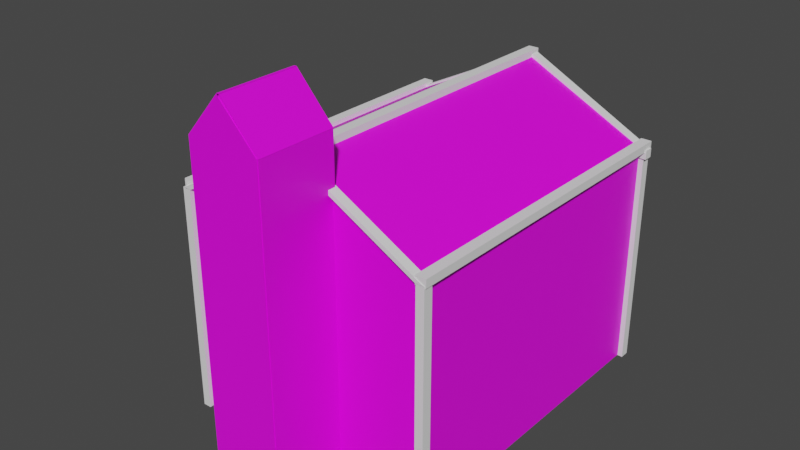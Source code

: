 # Source: FAAAARM.blend  (saved by Blender 3.6.11; exported with 4.5.12 LTS)
import bpy
from mathutils import Matrix  # noqa: F401  (used for matrix-valued properties, if any)

bpy.ops.wm.read_factory_settings(use_empty=True)
scene = bpy.context.scene
scene.name = 'Scene'

# ---- collections
col_collection = bpy.data.collections.new('Collection'); scene.collection.children.link(col_collection)

# ---- images (referenced by path relative to the original .blend; pixels are not part of the script)
import os
ASSET_DIR = os.environ.get("B2B_ASSET_DIR", "")  # directory of the original .blend (textures are referenced by path, not embedded)
HERE = os.path.dirname(os.path.abspath(__file__))  # packed textures are extracted next to this script under _unpacked/

def load_image(name, relpath, width, height, colorspace="sRGB"):
    """Load a texture the original file referenced (path relative to the .blend, or extracted next to this script)."""
    p = next((c for c in (os.path.join(HERE, relpath), os.path.join(ASSET_DIR, relpath)) if relpath and os.path.exists(c)), "")
    if p:
        img = bpy.data.images.load(p, check_existing=True)
        img.name = name
    else:  # same state as the original file: an image datablock whose file is absent (Cycles renders it pink)
        img = bpy.data.images.new(name, width, height)
        img.source = "FILE"
        img.filepath = "//" + (relpath or name)
    img.colorspace_settings.name = colorspace
    return img
img_wood_cabinet_worn_long_diff_4k_jpg = load_image('wood_cabinet_worn_long_diff_4k.jpg', 'wood_cabinet_worn_long_4k.blend/textures/wood_cabinet_worn_long_diff_4k.jpg', 1024, 1024, 'sRGB')

# ---- materials (node trees are filled in below, after node groups)
mat_material_002 = bpy.data.materials.new('Material.002')
mat_material_002.use_transparent_shadow = False

# ---- material node trees
mat_material_002.use_nodes = True; mat_material_002.node_tree.nodes.clear()
_N = mat_material_002.node_tree.nodes; _L = mat_material_002.node_tree.links
n0 = _N.new('ShaderNodeBsdfPrincipled'); n0.name = 'Principled BSDF'; n0.location = (10, 300)
n0.distribution = 'GGX'
n0.subsurface_method = 'RANDOM_WALK_SKIN'
n0.inputs[3].default_value = 1.45
n0.inputs[27].default_value = (0.0, 0.0, 0.0, 1.0)
n0.inputs[28].default_value = 1.0
n1 = _N.new('ShaderNodeOutputMaterial'); n1.name = 'Material Output'; n1.location = (300, 300)
n2 = _N.new('ShaderNodeTexImage'); n2.name = 'Image Texture'; n2.location = (-280, 271)
n2.image = img_wood_cabinet_worn_long_diff_4k_jpg
_L.new(n0.outputs[0], n1.inputs[0])
_L.new(n2.outputs[0], n0.inputs[0])
n1.is_active_output = True

# ---- world
world_world = bpy.data.worlds.new('World'); scene.world = world_world
world_world.use_nodes = True; world_world.node_tree.nodes.clear()
_N = world_world.node_tree.nodes; _L = world_world.node_tree.links
n0 = _N.new('ShaderNodeOutputWorld'); n0.name = 'World Output'; n0.location = (300, 300)
n1 = _N.new('ShaderNodeBackground'); n1.name = 'Background'; n1.location = (10, 300)
n1.inputs[0].default_value = (0.05088, 0.05088, 0.05088, 1.0)
_L.new(n1.outputs[0], n0.inputs[0])
n0.is_active_output = True
world_world.color = (0.05088, 0.05088, 0.05088)
world_world.use_sun_shadow = False
world_world.sun_shadow_jitter_overblur = 0.0

# ---- meshes
me_cube_014 = bpy.data.meshes.new('Cube.014')
me_cube_014.from_pydata([(-19.35, -0.3187, -14.68), (-19.35, -0.3187, 14.68), (-19.35, 0.3187, -14.68), (-19.35, 0.3187, 14.68), (19.35, -0.3187, -14.68), (19.35, -0.3187, 15.02), (19.35, 0.3187, -14.68), (19.35, 0.3187, 15.02), (0.0, 0.3187, -14.68), (-19.36, 0.3187, 21.8), (0.0, -0.3187, -14.68), (-19.36, -0.3187, 21.8), (-72.12, -50.06, -14.53), (19.67, -50.06, -14.53), (-72.12, -0.0595, -14.53), (19.67, -0.0595, -14.53), (-37.37, -62.16, -14.53), (-12.04, -62.16, -14.53), (-37.37, -49.7, -14.53), (-12.04, -49.7, -14.53), (-72.39, -50.4, -14.58), (-72.39, -50.4, 14.84), (-72.39, 0.04478, -14.58), (-72.39, 0.04478, 14.84), (-71.24, -50.4, -14.58), (-71.24, -50.4, 14.84), (-71.24, 0.04478, -14.58), (-71.24, 0.04478, 14.84), (18.67, -50.48, -14.59), (18.67, -50.48, 14.83), (18.67, -0.02789, -14.59), (18.67, -0.02789, 14.83), (19.81, -50.48, -14.59), (19.81, -50.48, 14.83), (19.81, -0.02789, -14.59), (19.81, -0.02789, 14.83), (-18.93, -0.3348, -4.801), (-18.93, -0.3348, 19.6), (-18.93, 0.367, -4.801), (-18.93, 0.367, 19.6), (-33.66, -0.3348, -4.801), (-33.66, -0.3348, 19.6), (-33.66, 0.367, -4.801), (-33.66, 0.367, 19.6), (-26.29, 0.367, -4.801), (-26.29, 0.367, 23.05), (-26.29, -0.3348, -4.801), (-26.29, -0.3348, 23.05), (-33.67, 0.367, 21.61), (-29.97, -0.3348, -4.801), (-29.97, 0.367, -4.801), (-33.67, -0.3348, 21.61), (-22.61, 0.367, -4.801), (-19.21, -0.3348, 21.73), (-19.21, 0.367, 21.73), (-22.61, -0.3348, -4.801), (-18.93, -0.3348, 7.399), (-18.93, 0.367, 7.399), (-33.66, 0.367, 7.399), (-33.66, -0.3348, 7.399), (-26.29, -0.3348, 10.89), (-26.29, 0.367, 10.89), (-29.97, -0.3348, 9.143), (-29.97, 0.367, 9.143), (-22.61, 0.367, 9.143), (-22.61, -0.3348, 9.143), (-18.93, 0.367, 1.299), (-33.66, 0.367, 1.299), (-33.66, -0.3348, 1.299), (-26.29, -0.3348, 3.043), (-26.29, 0.367, 3.043), (-29.97, -0.3348, 2.171), (-29.97, 0.367, 2.171), (-22.61, 0.367, 2.171), (-22.61, -0.3348, 2.171), (-18.93, -0.3348, 1.299), (-18.93, 0.367, -1.751), (-33.66, 0.367, -1.751), (-33.66, -0.3348, -1.751), (-26.29, -0.3348, -0.8789), (-26.29, 0.367, -0.8789), (-29.97, -0.3348, -1.315), (-29.97, 0.367, -1.315), (-22.61, 0.367, -1.315), (-22.61, -0.3348, -1.315), (-18.93, -0.3348, -1.751), (-18.93, -0.3348, 13.5), (-18.93, 0.367, 13.5), (-33.66, 0.367, 13.5), (-33.66, -0.3348, 13.5), (-26.29, -0.3348, 18.73), (-26.29, 0.367, 18.73), (-29.97, -0.3348, 16.12), (-29.97, 0.367, 16.12), (-22.61, 0.367, 16.12), (-22.61, -0.3348, 16.12), (-18.93, 0.367, 10.45), (-33.66, 0.367, 10.45), (-33.66, -0.3348, 10.45), (-26.29, -0.3348, 14.81), (-26.29, 0.367, 14.81), (-29.97, -0.3348, 12.63), (-29.97, 0.367, 12.63), (-22.61, 0.367, 12.63), (-22.61, -0.3348, 12.63), (-18.93, -0.3348, 10.45), (-18.93, -0.3348, 16.55), (-18.93, 0.367, 16.55), (-33.66, 0.367, 16.55), (-33.66, -0.3348, 16.55), (-26.29, -0.3348, 22.65), (-26.29, 0.367, 20.82), (-29.97, -0.3348, 19.6), (-29.97, 0.367, 19.6), (-22.61, 0.367, 19.6), (-22.61, -0.3348, 19.6), (-28.13, 0.367, -4.801), (-28.13, -0.3348, 22.54), (-28.13, 0.367, 22.54), (-28.13, -0.3348, -4.801), (-28.13, 0.367, 10.02), (-28.13, -0.3348, 10.02), (-28.13, -0.3348, 2.607), (-28.13, 0.367, 2.607), (-28.13, 0.367, -1.097), (-28.13, -0.3348, -1.097), (-28.13, 0.367, 17.42), (-28.13, -0.3348, 17.42), (-28.13, -0.3348, 13.72), (-28.13, 0.367, 13.72), (-28.13, 0.367, 19.3), (-28.13, -0.3348, 21.13), (-24.45, 0.367, 22.68), (-24.45, -0.3348, -4.801), (-24.45, 0.367, -4.801), (-24.45, -0.3348, 22.68), (-24.45, -0.3348, 10.02), (-24.45, 0.367, 10.02), (-24.45, 0.367, 2.607), (-24.45, -0.3348, 2.607), (-24.45, -0.3348, -1.097), (-24.45, 0.367, -1.097), (-24.45, -0.3348, 17.42), (-24.45, 0.367, 17.42), (-24.45, 0.367, 13.72), (-24.45, -0.3348, 13.72), (-24.45, -0.3348, 21.13), (-24.45, 0.367, 19.3), (-18.93, -0.3348, 4.349), (-18.93, 0.367, 4.349), (-33.66, 0.367, 4.349), (-33.66, -0.3348, 4.349), (-26.29, -0.3348, 6.965), (-26.29, 0.367, 6.965), (-29.97, -0.3348, 5.657), (-29.97, 0.367, 5.657), (-22.61, 0.367, 5.657), (-22.61, -0.3348, 5.657), (-28.13, -0.3348, 6.311), (-28.13, 0.367, 6.311), (-24.45, 0.367, 6.311), (-24.45, -0.3348, 6.311), (-25.37, 0.367, 22.91), (-25.37, -0.3348, -4.801), (-25.37, 0.367, 10.45), (-25.37, 0.367, 2.825), (-25.37, 0.367, -0.9879), (-25.37, 0.367, 18.08), (-25.37, 0.367, 14.26), (-25.37, 0.367, 20.06), (-25.37, 0.367, -4.801), (-25.37, -0.3348, 22.94), (-25.37, -0.3348, 10.45), (-25.37, -0.3348, 2.825), (-25.37, -0.3348, -0.9879), (-25.37, -0.3348, 18.08), (-25.37, -0.3348, 14.26), (-25.37, -0.3348, 21.89), (-25.37, -0.3348, 6.638), (-25.37, 0.367, 6.638), (-27.21, 0.367, -4.801), (-27.21, -0.3348, 22.72), (-27.21, -0.3348, 10.45), (-27.21, -0.3348, 2.825), (-27.21, -0.3348, -0.9879), (-27.21, -0.3348, 18.08), (-27.21, -0.3348, 14.26), (-27.21, -0.3348, 21.89), (-27.21, 0.367, 22.72), (-27.21, -0.3348, -4.801), (-27.21, 0.367, 10.45), (-27.21, 0.367, 2.825), (-27.21, 0.367, -0.9879), (-27.21, 0.367, 18.08), (-27.21, 0.367, 14.26), (-27.21, 0.367, 20.06), (-27.21, 0.367, 6.638), (-27.21, -0.3348, 6.638), (-18.93, -0.3348, -0.2258), (-18.93, 0.367, -0.2258), (-33.66, 0.367, -0.2258), (-33.66, -0.3348, -0.2258), (-26.29, -0.3348, 1.082), (-26.29, 0.367, 1.082), (-29.97, -0.3348, 0.4281), (-29.97, 0.367, 0.4281), (-22.61, 0.367, 0.4281), (-22.61, -0.3348, 0.4281), (-28.13, 0.367, 0.7551), (-28.13, -0.3348, 0.7551), (-24.45, -0.3348, 0.7551), (-24.45, 0.367, 0.7551), (-25.37, -0.3348, 0.9186), (-25.37, 0.367, 0.9186), (-27.21, 0.367, 0.9186), (-27.21, -0.3348, 0.9186), (-71.97, -50.57, -14.63), (-71.97, -50.57, 14.74), (-71.97, -49.93, -14.63), (-71.97, -49.93, 14.74), (19.5, -50.57, -14.63), (19.5, -50.57, 14.74), (19.5, -49.93, -14.63), (19.5, -49.93, 14.74), (-26.23, -49.93, -14.63), (-26.23, -49.93, 22.99), (-26.23, -50.57, -14.63), (-26.23, -50.57, 22.99), (-37.49, -62.28, -14.78), (-37.49, -62.28, 27.57), (-37.49, -61.75, -14.78), (-37.49, -61.75, 27.57), (-12.07, -62.28, -14.78), (-12.07, -62.28, 27.57), (-12.07, -61.75, -14.78), (-12.07, -61.75, 27.57), (-24.78, -61.75, -14.78), (-24.78, -61.75, 32.41), (-24.78, -62.28, -14.78), (-24.78, -62.28, 32.41), (-13.04, -62.12, -14.77), (-13.04, -62.12, 27.51), (-13.04, -50.16, -14.77), (-13.04, -50.16, 27.51), (-11.85, -62.12, -14.77), (-11.85, -62.12, 27.51), (-11.85, -50.16, -14.77), (-11.85, -50.16, 27.51), (-37.72, -62.12, -14.68), (-37.72, -62.12, 27.6), (-37.72, -50.16, -14.68), (-37.72, -50.16, 27.6), (-36.53, -62.12, -14.68), (-36.53, -62.12, 27.6), (-36.53, -50.16, -14.68), (-36.53, -50.16, 27.6), (-37.01, -50.57, 10.09), (-37.01, -50.57, 27.56), (-37.01, -50.08, 10.09), (-37.01, -50.08, 27.56), (-12.05, -50.57, 10.09), (-12.05, -50.57, 27.56), (-12.05, -50.08, 10.09), (-12.05, -50.08, 27.56), (-24.53, -50.08, 10.09), (-24.53, -50.08, 32.37), (-24.53, -50.57, 10.09), (-24.53, -50.57, 32.37), (-72.39, -50.4, 14.84), (-26.64, -50.4, 23.04), (-72.39, 0.1264, 14.84), (-26.64, 0.1264, 23.04), (-71.26, -50.4, 14.84), (-25.51, -50.4, 23.04), (-71.26, 0.1264, 14.84), (-25.51, 0.1264, 23.04), (18.76, -50.49, 15.0), (-26.32, -50.49, 23.06), (18.76, 0.04068, 15.0), (-26.32, 0.04068, 23.06), (19.89, -50.49, 15.0), (-25.19, -50.49, 23.06), (19.89, 0.04068, 15.0), (-25.19, 0.04068, 23.06), (-72.18, -0.381, -14.66), (-72.18, -0.381, 14.71), (-72.18, 0.2563, -14.66), (-72.18, 0.2563, 14.71), (-33.48, -0.381, -14.66), (-33.48, -0.381, 14.71), (-33.48, 0.2563, -14.66), (-33.48, 0.2563, 14.71), (-52.83, 0.2563, -14.66), (-33.74, 0.2563, 21.56), (-52.83, -0.381, -14.66), (-33.74, -0.381, 21.56), (-37.57, -62.16, 27.6), (-25.41, -62.16, 32.67), (-37.57, -50.19, 27.6), (-25.41, -50.19, 32.67), (-36.53, -62.16, 27.6), (-24.36, -62.16, 32.67), (-36.53, -50.19, 27.6), (-24.36, -50.19, 32.67), (-12.78, -62.16, 27.51), (-25.47, -62.16, 32.63), (-12.78, -50.19, 27.51), (-25.47, -50.19, 32.63), (-11.73, -62.16, 27.51), (-24.42, -62.16, 32.63), (-11.73, -50.19, 27.51), (-24.42, -50.19, 32.63)], [], [(0, 1, 3, 2), (8, 9, 7, 6), (6, 7, 5, 4), (10, 11, 1, 0), (8, 6, 4, 10), (9, 3, 1, 11), (7, 9, 11, 5), (2, 8, 10, 0), (4, 5, 11, 10), (2, 3, 9, 8), (12, 13, 15, 14), (16, 17, 19, 18), (20, 21, 23, 22), (22, 23, 27, 26), (26, 27, 25, 24), (24, 25, 21, 20), (22, 26, 24, 20), (27, 23, 21, 25), (28, 29, 31, 30), (30, 31, 35, 34), (34, 35, 33, 32), (32, 33, 29, 28), (30, 34, 32, 28), (35, 31, 29, 33), (106, 37, 39, 107), (113, 48, 43, 108), (108, 43, 41, 109), (115, 53, 37, 106), (50, 42, 40, 49), (54, 39, 37, 53), (188, 45, 47, 181), (170, 44, 46, 163), (187, 181, 47, 110), (169, 162, 45, 111), (109, 41, 51, 112), (43, 48, 51, 41), (116, 50, 49, 119), (130, 118, 48, 113), (107, 39, 54, 114), (38, 52, 55, 36), (132, 54, 53, 135), (146, 135, 53, 115), (161, 136, 65, 157), (149, 57, 64, 156), (159, 120, 63, 155), (151, 59, 62, 154), (179, 164, 61, 153), (197, 182, 60, 152), (157, 65, 56, 148), (150, 58, 59, 151), (155, 63, 58, 150), (148, 56, 57, 149), (198, 75, 66, 199), (205, 72, 67, 200), (200, 67, 68, 201), (207, 74, 75, 198), (215, 183, 69, 202), (213, 165, 70, 203), (201, 68, 71, 204), (208, 123, 72, 205), (199, 66, 73, 206), (210, 139, 74, 207), (133, 140, 84, 55), (38, 76, 83, 52), (116, 124, 82, 50), (40, 78, 81, 49), (170, 166, 80, 44), (189, 184, 79, 46), (55, 84, 85, 36), (42, 77, 78, 40), (50, 82, 77, 42), (36, 85, 76, 38), (145, 142, 95, 104), (96, 87, 94, 103), (129, 126, 93, 102), (98, 89, 92, 101), (168, 167, 91, 100), (186, 185, 90, 99), (104, 95, 86, 105), (97, 88, 89, 98), (102, 93, 88, 97), (105, 86, 87, 96), (56, 105, 96, 57), (63, 102, 97, 58), (58, 97, 98, 59), (65, 104, 105, 56), (182, 186, 99, 60), (164, 168, 100, 61), (59, 98, 101, 62), (120, 129, 102, 63), (57, 96, 103, 64), (136, 145, 104, 65), (142, 146, 115, 95), (87, 107, 114, 94), (126, 130, 113, 93), (89, 109, 112, 92), (167, 169, 111, 91), (185, 187, 110, 90), (95, 115, 106, 86), (88, 108, 109, 89), (93, 113, 108, 88), (86, 106, 107, 87), (92, 112, 131, 127), (193, 195, 130, 126), (190, 194, 129, 120), (62, 101, 128, 121), (101, 92, 127, 128), (194, 193, 126, 129), (49, 81, 125, 119), (180, 192, 124, 116), (214, 191, 123, 208), (204, 71, 122, 209), (154, 62, 121, 158), (196, 190, 120, 159), (195, 188, 118, 130), (180, 116, 119, 189), (112, 51, 117, 131), (48, 118, 117, 51), (94, 114, 147, 143), (175, 177, 146, 142), (172, 176, 145, 136), (64, 103, 144, 137), (103, 94, 143, 144), (176, 175, 142, 145), (52, 83, 141, 134), (163, 174, 140, 133), (212, 173, 139, 210), (206, 73, 138, 211), (156, 64, 137, 160), (178, 172, 136, 161), (177, 171, 135, 146), (162, 132, 135, 171), (114, 54, 132, 147), (52, 134, 133, 55), (173, 178, 161, 139), (73, 156, 160, 138), (191, 196, 159, 123), (71, 154, 158, 122), (75, 148, 149, 66), (72, 155, 150, 67), (67, 150, 151, 68), (74, 157, 148, 75), (183, 197, 152, 69), (165, 179, 153, 70), (68, 151, 154, 71), (123, 159, 155, 72), (66, 149, 156, 73), (139, 161, 157, 74), (138, 160, 179, 165), (69, 152, 178, 173), (45, 162, 171, 47), (110, 47, 171, 177), (152, 60, 172, 178), (202, 69, 173, 212), (46, 79, 174, 163), (99, 90, 175, 176), (60, 99, 176, 172), (90, 110, 177, 175), (143, 147, 169, 167), (137, 144, 168, 164), (144, 143, 167, 168), (134, 141, 166, 170), (211, 138, 165, 213), (160, 137, 164, 179), (147, 132, 162, 169), (134, 170, 163, 133), (122, 158, 197, 183), (70, 153, 196, 191), (44, 180, 189, 46), (111, 45, 188, 195), (153, 61, 190, 196), (203, 70, 191, 214), (44, 80, 192, 180), (100, 91, 193, 194), (61, 100, 194, 190), (91, 111, 195, 193), (127, 131, 187, 185), (121, 128, 186, 182), (128, 127, 185, 186), (119, 125, 184, 189), (209, 122, 183, 215), (158, 121, 182, 197), (131, 117, 181, 187), (118, 188, 181, 117), (125, 209, 215, 184), (80, 203, 214, 192), (141, 211, 213, 166), (79, 202, 212, 174), (83, 206, 211, 141), (174, 212, 210, 140), (81, 204, 209, 125), (192, 214, 208, 124), (140, 210, 207, 84), (76, 199, 206, 83), (124, 208, 205, 82), (78, 201, 204, 81), (166, 213, 203, 80), (184, 215, 202, 79), (84, 207, 198, 85), (77, 200, 201, 78), (82, 205, 200, 77), (85, 198, 199, 76), (216, 217, 219, 218), (224, 225, 223, 222), (222, 223, 221, 220), (226, 227, 217, 216), (224, 222, 220, 226), (225, 219, 217, 227), (223, 225, 227, 221), (218, 224, 226, 216), (220, 221, 227, 226), (218, 219, 225, 224), (228, 229, 231, 230), (236, 237, 235, 234), (234, 235, 233, 232), (238, 239, 229, 228), (236, 234, 232, 238), (237, 231, 229, 239), (235, 237, 239, 233), (230, 236, 238, 228), (232, 233, 239, 238), (230, 231, 237, 236), (240, 241, 243, 242), (242, 243, 247, 246), (246, 247, 245, 244), (244, 245, 241, 240), (242, 246, 244, 240), (247, 243, 241, 245), (248, 249, 251, 250), (250, 251, 255, 254), (254, 255, 253, 252), (252, 253, 249, 248), (250, 254, 252, 248), (255, 251, 249, 253), (256, 257, 259, 258), (264, 265, 263, 262), (262, 263, 261, 260), (266, 267, 257, 256), (264, 262, 260, 266), (265, 259, 257, 267), (263, 265, 267, 261), (258, 264, 266, 256), (260, 261, 267, 266), (258, 259, 265, 264), (268, 269, 271, 270), (270, 271, 275, 274), (274, 275, 273, 272), (272, 273, 269, 268), (270, 274, 272, 268), (275, 271, 269, 273), (276, 277, 279, 278), (278, 279, 283, 282), (282, 283, 281, 280), (280, 281, 277, 276), (278, 282, 280, 276), (283, 279, 277, 281), (284, 285, 287, 286), (292, 293, 291, 290), (290, 291, 289, 288), (294, 295, 285, 284), (292, 290, 288, 294), (293, 287, 285, 295), (291, 293, 295, 289), (286, 292, 294, 284), (288, 289, 295, 294), (286, 287, 293, 292), (296, 297, 299, 298), (298, 299, 303, 302), (302, 303, 301, 300), (300, 301, 297, 296), (298, 302, 300, 296), (303, 299, 297, 301), (304, 305, 307, 306), (306, 307, 311, 310), (310, 311, 309, 308), (308, 309, 305, 304), (306, 310, 308, 304), (311, 307, 305, 309)])
_uv = me_cube_014.uv_layers.new(name='UVMap')
_uv.uv.foreach_set('vector', [0.375, 0.0, 0.625, 0.0, 0.625, 0.25, 0.375, 0.25, 0.375, 0.375, 0.625, 0.375, 0.625, 0.5, 0.375, 0.5, 0.375, 0.5, 0.625, 0.5, 0.625, 0.75, 0.375, 0.75, 0.375, 0.875, 0.625, 0.875, 0.625, 1.0, 0.375, 1.0, 0.25, 0.5, 0.375, 0.5, 0.375, 0.75, 0.25, 0.75, 0.75, 0.5, 0.875, 0.5, 0.875, 0.75, 0.75, 0.75, 0.625, 0.5, 0.75, 0.5, 0.75, 0.75, 0.625, 0.75, 0.125, 0.5, 0.25, 0.5, 0.25, 0.75, 0.125, 0.75, 0.375, 0.75, 0.625, 0.75, 0.625, 0.875, 0.375, 0.875, 0.375, 0.25, 0.625, 0.25, 0.625, 0.375, 0.375, 0.375, 0.0, 0.0, 1.0, 0.0, 1.0, 1.0, 0.0, 1.0, 0.0, 0.0, 1.0, 0.0, 1.0, 1.0, 0.0, 1.0, 0.375, 0.0, 0.625, 0.0, 0.625, 0.25, 0.375, 0.25, 0.375, 0.25, 0.625, 0.25, 0.625, 0.5, 0.375, 0.5, 0.375, 0.5, 0.625, 0.5, 0.625, 0.75, 0.375, 0.75, 0.375, 0.75, 0.625, 0.75, 0.625, 1.0, 0.375, 1.0, 0.125, 0.5, 0.375, 0.5, 0.375, 0.75, 0.125, 0.75, 0.625, 0.5, 0.875, 0.5, 0.875, 0.75, 0.625, 0.75, 0.375, 0.0, 0.625, 0.0, 0.625, 0.25, 0.375, 0.25, 0.375, 0.25, 0.625, 0.25, 0.625, 0.5, 0.375, 0.5, 0.375, 0.5, 0.625, 0.5, 0.625, 0.75, 0.375, 0.75, 0.375, 0.75, 0.625, 0.75, 0.625, 1.0, 0.375, 1.0, 0.125, 0.5, 0.375, 0.5, 0.375, 0.75, 0.125, 0.75, 0.625, 0.5, 0.875, 0.5, 0.875, 0.75, 0.625, 0.75, 0.5938, 0.0, 0.625, 0.0, 0.625, 0.25, 0.5938, 0.25, 0.5938, 0.4375, 0.625, 0.4375, 0.625, 0.5, 0.5938, 0.5, 0.5938, 0.5, 0.625, 0.5, 0.625, 0.75, 0.5938, 0.75, 0.5938, 0.9375, 0.625, 0.9375, 0.625, 1.0, 0.5938, 1.0, 0.3125, 0.5, 0.375, 0.5, 0.375, 0.75, 0.3125, 0.75, 0.8125, 0.5, 0.875, 0.5, 0.875, 0.75, 0.8125, 0.75, 0.7344, 0.5, 0.75, 0.5, 0.75, 0.75, 0.7344, 0.75, 0.2344, 0.5, 0.25, 0.5, 0.25, 0.75, 0.2344, 0.75, 0.5938, 0.8594, 0.625, 0.8594, 0.625, 0.875, 0.5938, 0.875, 0.5938, 0.3594, 0.625, 0.3594, 0.625, 0.375, 0.5938, 0.375, 0.5938, 0.75, 0.625, 0.75, 0.625, 0.8125, 0.5938, 0.8125, 0.625, 0.5, 0.6875, 0.5, 0.6875, 0.75, 0.625, 0.75, 0.2812, 0.5, 0.3125, 0.5, 0.3125, 0.75, 0.2812, 0.75, 0.5938, 0.4062, 0.625, 0.4062, 0.625, 0.4375, 0.5938, 0.4375, 0.5938, 0.25, 0.625, 0.25, 0.625, 0.3125, 0.5938, 0.3125, 0.125, 0.5, 0.1875, 0.5, 0.1875, 0.75, 0.125, 0.75, 0.7812, 0.5, 0.8125, 0.5, 0.8125, 0.75, 0.7812, 0.75, 0.5938, 0.9062, 0.625, 0.9062, 0.625, 0.9375, 0.5938, 0.9375, 0.4688, 0.9062, 0.5, 0.9062, 0.5, 0.9375, 0.4687, 0.9375, 0.4688, 0.25, 0.5, 0.25, 0.5, 0.3125, 0.4687, 0.3125, 0.4688, 0.4062, 0.5, 0.4062, 0.5, 0.4375, 0.4687, 0.4375, 0.4688, 0.75, 0.5, 0.75, 0.5, 0.8125, 0.4687, 0.8125, 0.4687, 0.3594, 0.5, 0.3594, 0.5, 0.375, 0.4688, 0.375, 0.4687, 0.8594, 0.5, 0.8594, 0.5, 0.875, 0.4688, 0.875, 0.4687, 0.9375, 0.5, 0.9375, 0.5, 1.0, 0.4688, 1.0, 0.4687, 0.5, 0.5, 0.5, 0.5, 0.75, 0.4688, 0.75, 0.4687, 0.4375, 0.5, 0.4375, 0.5, 0.5, 0.4687, 0.5, 0.4688, 0.0, 0.5, 0.0, 0.5, 0.25, 0.4688, 0.25, 0.4219, 0.0, 0.4375, 0.0, 0.4375, 0.25, 0.4219, 0.25, 0.4219, 0.4375, 0.4375, 0.4375, 0.4375, 0.5, 0.4219, 0.5, 0.4219, 0.5, 0.4375, 0.5, 0.4375, 0.75, 0.4219, 0.75, 0.4219, 0.9375, 0.4375, 0.9375, 0.4375, 1.0, 0.4219, 1.0, 0.4219, 0.8594, 0.4375, 0.8594, 0.4375, 0.875, 0.4219, 0.875, 0.4219, 0.3594, 0.4375, 0.3594, 0.4375, 0.375, 0.4219, 0.375, 0.4219, 0.75, 0.4375, 0.75, 0.4375, 0.8125, 0.4219, 0.8125, 0.4219, 0.4062, 0.4375, 0.4062, 0.4375, 0.4375, 0.4219, 0.4375, 0.4219, 0.25, 0.4375, 0.25, 0.4375, 0.3125, 0.4219, 0.3125, 0.4219, 0.9062, 0.4375, 0.9062, 0.4375, 0.9375, 0.4219, 0.9375, 0.375, 0.9062, 0.4062, 0.9062, 0.4062, 0.9375, 0.375, 0.9375, 0.375, 0.25, 0.4062, 0.25, 0.4062, 0.3125, 0.375, 0.3125, 0.375, 0.4062, 0.4062, 0.4062, 0.4062, 0.4375, 0.375, 0.4375, 0.375, 0.75, 0.4062, 0.75, 0.4062, 0.8125, 0.375, 0.8125, 0.375, 0.3594, 0.4062, 0.3594, 0.4062, 0.375, 0.375, 0.375, 0.375, 0.8594, 0.4062, 0.8594, 0.4062, 0.875, 0.375, 0.875, 0.375, 0.9375, 0.4062, 0.9375, 0.4062, 1.0, 0.375, 1.0, 0.375, 0.5, 0.4063, 0.5, 0.4062, 0.75, 0.375, 0.75, 0.375, 0.4375, 0.4062, 0.4375, 0.4063, 0.5, 0.375, 0.5, 0.375, 0.0, 0.4062, 0.0, 0.4062, 0.25, 0.375, 0.25, 0.5312, 0.9062, 0.5625, 0.9062, 0.5625, 0.9375, 0.5312, 0.9375, 0.5312, 0.25, 0.5625, 0.25, 0.5625, 0.3125, 0.5312, 0.3125, 0.5312, 0.4062, 0.5625, 0.4062, 0.5625, 0.4375, 0.5312, 0.4375, 0.5312, 0.75, 0.5625, 0.75, 0.5625, 0.8125, 0.5312, 0.8125, 0.5312, 0.3594, 0.5625, 0.3594, 0.5625, 0.375, 0.5312, 0.375, 0.5312, 0.8594, 0.5625, 0.8594, 0.5625, 0.875, 0.5312, 0.875, 0.5312, 0.9375, 0.5625, 0.9375, 0.5625, 1.0, 0.5312, 1.0, 0.5312, 0.5, 0.5625, 0.5, 0.5625, 0.75, 0.5312, 0.75, 0.5312, 0.4375, 0.5625, 0.4375, 0.5625, 0.5, 0.5312, 0.5, 0.5312, 0.0, 0.5625, 0.0, 0.5625, 0.25, 0.5312, 0.25, 0.5, 0.0, 0.5312, 0.0, 0.5312, 0.25, 0.5, 0.25, 0.5, 0.4375, 0.5312, 0.4375, 0.5312, 0.5, 0.5, 0.5, 0.5, 0.5, 0.5312, 0.5, 0.5312, 0.75, 0.5, 0.75, 0.5, 0.9375, 0.5312, 0.9375, 0.5312, 1.0, 0.5, 1.0, 0.5, 0.8594, 0.5312, 0.8594, 0.5312, 0.875, 0.5, 0.875, 0.5, 0.3594, 0.5312, 0.3594, 0.5312, 0.375, 0.5, 0.375, 0.5, 0.75, 0.5312, 0.75, 0.5312, 0.8125, 0.5, 0.8125, 0.5, 0.4062, 0.5312, 0.4062, 0.5312, 0.4375, 0.5, 0.4375, 0.5, 0.25, 0.5312, 0.25, 0.5312, 0.3125, 0.5, 0.3125, 0.5, 0.9062, 0.5312, 0.9062, 0.5312, 0.9375, 0.5, 0.9375, 0.5625, 0.9062, 0.5938, 0.9062, 0.5938, 0.9375, 0.5625, 0.9375, 0.5625, 0.25, 0.5938, 0.25, 0.5938, 0.3125, 0.5625, 0.3125, 0.5625, 0.4062, 0.5938, 0.4062, 0.5938, 0.4375, 0.5625, 0.4375, 0.5625, 0.75, 0.5938, 0.75, 0.5938, 0.8125, 0.5625, 0.8125, 0.5625, 0.3594, 0.5938, 0.3594, 0.5938, 0.375, 0.5625, 0.375, 0.5625, 0.8594, 0.5938, 0.8594, 0.5938, 0.875, 0.5625, 0.875, 0.5625, 0.9375, 0.5938, 0.9375, 0.5938, 1.0, 0.5625, 1.0, 0.5625, 0.5, 0.5938, 0.5, 0.5938, 0.75, 0.5625, 0.75, 0.5625, 0.4375, 0.5938, 0.4375, 0.5938, 0.5, 0.5625, 0.5, 0.5625, 0.0, 0.5938, 0.0, 0.5938, 0.25, 0.5625, 0.25, 0.5625, 0.8125, 0.5938, 0.8125, 0.5938, 0.8438, 0.5625, 0.8438, 0.5625, 0.3906, 0.5938, 0.3906, 0.5938, 0.4062, 0.5625, 0.4062, 0.5, 0.3906, 0.5312, 0.3906, 0.5312, 0.4062, 0.5, 0.4062, 0.5, 0.8125, 0.5312, 0.8125, 0.5312, 0.8438, 0.5, 0.8438, 0.5312, 0.8125, 0.5625, 0.8125, 0.5625, 0.8438, 0.5312, 0.8438, 0.5312, 0.3906, 0.5625, 0.3906, 0.5625, 0.4062, 0.5312, 0.4062, 0.375, 0.8125, 0.4062, 0.8125, 0.4062, 0.8437, 0.375, 0.8438, 0.375, 0.3906, 0.4062, 0.3906, 0.4062, 0.4062, 0.375, 0.4062, 0.4219, 0.3906, 0.4375, 0.3906, 0.4375, 0.4062, 0.4219, 0.4062, 0.4219, 0.8125, 0.4375, 0.8125, 0.4375, 0.8438, 0.4219, 0.8437, 0.4687, 0.8125, 0.5, 0.8125, 0.5, 0.8438, 0.4687, 0.8437, 0.4688, 0.3906, 0.5, 0.3906, 0.5, 0.4062, 0.4688, 0.4062, 0.5938, 0.3906, 0.625, 0.3906, 0.625, 0.4062, 0.5938, 0.4062, 0.2656, 0.5, 0.2812, 0.5, 0.2812, 0.75, 0.2656, 0.75, 0.5938, 0.8125, 0.625, 0.8125, 0.625, 0.8438, 0.5938, 0.8438, 0.6875, 0.5, 0.7188, 0.5, 0.7188, 0.75, 0.6875, 0.75, 0.5625, 0.3125, 0.5938, 0.3125, 0.5938, 0.3438, 0.5625, 0.3438, 0.5625, 0.8906, 0.5938, 0.8906, 0.5938, 0.9062, 0.5625, 0.9062, 0.5, 0.8906, 0.5312, 0.8906, 0.5312, 0.9062, 0.5, 0.9062, 0.5, 0.3125, 0.5312, 0.3125, 0.5312, 0.3438, 0.5, 0.3438, 0.5312, 0.3125, 0.5625, 0.3125, 0.5625, 0.3438, 0.5312, 0.3438, 0.5312, 0.8906, 0.5625, 0.8906, 0.5625, 0.9062, 0.5312, 0.9062, 0.375, 0.3125, 0.4062, 0.3125, 0.4062, 0.3437, 0.375, 0.3438, 0.375, 0.8906, 0.4062, 0.8906, 0.4062, 0.9062, 0.375, 0.9062, 0.4219, 0.8906, 0.4375, 0.8906, 0.4375, 0.9062, 0.4219, 0.9062, 0.4219, 0.3125, 0.4375, 0.3125, 0.4375, 0.3438, 0.4219, 0.3437, 0.4687, 0.3125, 0.5, 0.3125, 0.5, 0.3438, 0.4687, 0.3437, 0.4688, 0.8906, 0.5, 0.8906, 0.5, 0.9062, 0.4688, 0.9062, 0.5938, 0.8906, 0.625, 0.8906, 0.625, 0.9062, 0.5938, 0.9062, 0.7656, 0.5, 0.7812, 0.5, 0.7812, 0.75, 0.7656, 0.75, 0.5938, 0.3125, 0.625, 0.3125, 0.625, 0.3438, 0.5938, 0.3438, 0.1875, 0.5, 0.2188, 0.5, 0.2188, 0.75, 0.1875, 0.75, 0.4375, 0.8906, 0.4688, 0.8906, 0.4688, 0.9062, 0.4375, 0.9062, 0.4375, 0.3125, 0.4687, 0.3125, 0.4687, 0.3437, 0.4375, 0.3438, 0.4375, 0.3906, 0.4688, 0.3906, 0.4688, 0.4062, 0.4375, 0.4062, 0.4375, 0.8125, 0.4687, 0.8125, 0.4687, 0.8437, 0.4375, 0.8438, 0.4375, 0.0, 0.4688, 0.0, 0.4688, 0.25, 0.4375, 0.25, 0.4375, 0.4375, 0.4687, 0.4375, 0.4687, 0.5, 0.4375, 0.5, 0.4375, 0.5, 0.4687, 0.5, 0.4688, 0.75, 0.4375, 0.75, 0.4375, 0.9375, 0.4687, 0.9375, 0.4688, 1.0, 0.4375, 1.0, 0.4375, 0.8594, 0.4687, 0.8594, 0.4688, 0.875, 0.4375, 0.875, 0.4375, 0.3594, 0.4687, 0.3594, 0.4688, 0.375, 0.4375, 0.375, 0.4375, 0.75, 0.4688, 0.75, 0.4687, 0.8125, 0.4375, 0.8125, 0.4375, 0.4062, 0.4688, 0.4062, 0.4687, 0.4375, 0.4375, 0.4375, 0.4375, 0.25, 0.4688, 0.25, 0.4687, 0.3125, 0.4375, 0.3125, 0.4375, 0.9062, 0.4688, 0.9062, 0.4687, 0.9375, 0.4375, 0.9375, 0.4375, 0.3438, 0.4687, 0.3437, 0.4687, 0.3594, 0.4375, 0.3594, 0.4375, 0.875, 0.4688, 0.875, 0.4688, 0.8906, 0.4375, 0.8906, 0.75, 0.5, 0.7656, 0.5, 0.7656, 0.75, 0.75, 0.75, 0.5938, 0.875, 0.625, 0.875, 0.625, 0.8906, 0.5938, 0.8906, 0.4688, 0.875, 0.5, 0.875, 0.5, 0.8906, 0.4688, 0.8906, 0.4219, 0.875, 0.4375, 0.875, 0.4375, 0.8906, 0.4219, 0.8906, 0.375, 0.875, 0.4062, 0.875, 0.4062, 0.8906, 0.375, 0.8906, 0.5312, 0.875, 0.5625, 0.875, 0.5625, 0.8906, 0.5312, 0.8906, 0.5, 0.875, 0.5312, 0.875, 0.5312, 0.8906, 0.5, 0.8906, 0.5625, 0.875, 0.5938, 0.875, 0.5938, 0.8906, 0.5625, 0.8906, 0.5625, 0.3438, 0.5938, 0.3438, 0.5938, 0.3594, 0.5625, 0.3594, 0.5, 0.3438, 0.5312, 0.3438, 0.5312, 0.3594, 0.5, 0.3594, 0.5312, 0.3438, 0.5625, 0.3438, 0.5625, 0.3594, 0.5312, 0.3594, 0.375, 0.3438, 0.4062, 0.3437, 0.4062, 0.3594, 0.375, 0.3594, 0.4219, 0.3437, 0.4375, 0.3438, 0.4375, 0.3594, 0.4219, 0.3594, 0.4687, 0.3437, 0.5, 0.3438, 0.5, 0.3594, 0.4687, 0.3594, 0.5938, 0.3438, 0.625, 0.3438, 0.625, 0.3594, 0.5938, 0.3594, 0.2188, 0.5, 0.2344, 0.5, 0.2344, 0.75, 0.2188, 0.75, 0.4375, 0.8438, 0.4687, 0.8437, 0.4687, 0.8594, 0.4375, 0.8594, 0.4375, 0.375, 0.4688, 0.375, 0.4688, 0.3906, 0.4375, 0.3906, 0.25, 0.5, 0.2656, 0.5, 0.2656, 0.75, 0.25, 0.75, 0.5938, 0.375, 0.625, 0.375, 0.625, 0.3906, 0.5938, 0.3906, 0.4688, 0.375, 0.5, 0.375, 0.5, 0.3906, 0.4688, 0.3906, 0.4219, 0.375, 0.4375, 0.375, 0.4375, 0.3906, 0.4219, 0.3906, 0.375, 0.375, 0.4062, 0.375, 0.4062, 0.3906, 0.375, 0.3906, 0.5312, 0.375, 0.5625, 0.375, 0.5625, 0.3906, 0.5312, 0.3906, 0.5, 0.375, 0.5312, 0.375, 0.5312, 0.3906, 0.5, 0.3906, 0.5625, 0.375, 0.5938, 0.375, 0.5938, 0.3906, 0.5625, 0.3906, 0.5625, 0.8438, 0.5938, 0.8438, 0.5938, 0.8594, 0.5625, 0.8594, 0.5, 0.8438, 0.5312, 0.8438, 0.5312, 0.8594, 0.5, 0.8594, 0.5312, 0.8438, 0.5625, 0.8438, 0.5625, 0.8594, 0.5312, 0.8594, 0.375, 0.8438, 0.4062, 0.8437, 0.4062, 0.8594, 0.375, 0.8594, 0.4219, 0.8437, 0.4375, 0.8438, 0.4375, 0.8594, 0.4219, 0.8594, 0.4687, 0.8437, 0.5, 0.8438, 0.5, 0.8594, 0.4687, 0.8594, 0.5938, 0.8438, 0.625, 0.8438, 0.625, 0.8594, 0.5938, 0.8594, 0.7188, 0.5, 0.7344, 0.5, 0.7344, 0.75, 0.7188, 0.75, 0.4062, 0.8437, 0.4219, 0.8437, 0.4219, 0.8594, 0.4062, 0.8594, 0.4062, 0.375, 0.4219, 0.375, 0.4219, 0.3906, 0.4062, 0.3906, 0.4062, 0.3437, 0.4219, 0.3437, 0.4219, 0.3594, 0.4062, 0.3594, 0.4062, 0.875, 0.4219, 0.875, 0.4219, 0.8906, 0.4062, 0.8906, 0.4062, 0.3125, 0.4219, 0.3125, 0.4219, 0.3437, 0.4062, 0.3437, 0.4062, 0.8906, 0.4219, 0.8906, 0.4219, 0.9062, 0.4062, 0.9062, 0.4062, 0.8125, 0.4219, 0.8125, 0.4219, 0.8437, 0.4062, 0.8437, 0.4062, 0.3906, 0.4219, 0.3906, 0.4219, 0.4062, 0.4062, 0.4062, 0.4062, 0.9062, 0.4219, 0.9062, 0.4219, 0.9375, 0.4062, 0.9375, 0.4062, 0.25, 0.4219, 0.25, 0.4219, 0.3125, 0.4062, 0.3125, 0.4062, 0.4062, 0.4219, 0.4062, 0.4219, 0.4375, 0.4062, 0.4375, 0.4062, 0.75, 0.4219, 0.75, 0.4219, 0.8125, 0.4062, 0.8125, 0.4062, 0.3594, 0.4219, 0.3594, 0.4219, 0.375, 0.4062, 0.375, 0.4062, 0.8594, 0.4219, 0.8594, 0.4219, 0.875, 0.4062, 0.875, 0.4062, 0.9375, 0.4219, 0.9375, 0.4219, 1.0, 0.4062, 1.0, 0.4063, 0.5, 0.4219, 0.5, 0.4219, 0.75, 0.4062, 0.75, 0.4062, 0.4375, 0.4219, 0.4375, 0.4219, 0.5, 0.4063, 0.5, 0.4062, 0.0, 0.4219, 0.0, 0.4219, 0.25, 0.4062, 0.25, 0.375, 0.0, 0.625, 0.0, 0.625, 0.25, 0.375, 0.25, 0.375, 0.375, 0.625, 0.375, 0.625, 0.5, 0.375, 0.5, 0.375, 0.5, 0.625, 0.5, 0.625, 0.75, 0.375, 0.75, 0.375, 0.875, 0.625, 0.875, 0.625, 1.0, 0.375, 1.0, 0.25, 0.5, 0.375, 0.5, 0.375, 0.75, 0.25, 0.75, 0.75, 0.5, 0.875, 0.5, 0.875, 0.75, 0.75, 0.75, 0.625, 0.5, 0.75, 0.5, 0.75, 0.75, 0.625, 0.75, 0.125, 0.5, 0.25, 0.5, 0.25, 0.75, 0.125, 0.75, 0.375, 0.75, 0.625, 0.75, 0.625, 0.875, 0.375, 0.875, 0.375, 0.25, 0.625, 0.25, 0.625, 0.375, 0.375, 0.375, 0.375, 0.0, 0.625, 0.0, 0.625, 0.25, 0.375, 0.25, 0.375, 0.375, 0.625, 0.375, 0.625, 0.5, 0.375, 0.5, 0.375, 0.5, 0.625, 0.5, 0.625, 0.75, 0.375, 0.75, 0.375, 0.875, 0.625, 0.875, 0.625, 1.0, 0.375, 1.0, 0.25, 0.5, 0.375, 0.5, 0.375, 0.75, 0.25, 0.75, 0.75, 0.5, 0.875, 0.5, 0.875, 0.75, 0.75, 0.75, 0.625, 0.5, 0.75, 0.5, 0.75, 0.75, 0.625, 0.75, 0.125, 0.5, 0.25, 0.5, 0.25, 0.75, 0.125, 0.75, 0.375, 0.75, 0.625, 0.75, 0.625, 0.875, 0.375, 0.875, 0.375, 0.25, 0.625, 0.25, 0.625, 0.375, 0.375, 0.375, 0.375, 0.0, 0.625, 0.0, 0.625, 0.25, 0.375, 0.25, 0.375, 0.25, 0.625, 0.25, 0.625, 0.5, 0.375, 0.5, 0.375, 0.5, 0.625, 0.5, 0.625, 0.75, 0.375, 0.75, 0.375, 0.75, 0.625, 0.75, 0.625, 1.0, 0.375, 1.0, 0.125, 0.5, 0.375, 0.5, 0.375, 0.75, 0.125, 0.75, 0.625, 0.5, 0.875, 0.5, 0.875, 0.75, 0.625, 0.75, 0.375, 0.0, 0.625, 0.0, 0.625, 0.25, 0.375, 0.25, 0.375, 0.25, 0.625, 0.25, 0.625, 0.5, 0.375, 0.5, 0.375, 0.5, 0.625, 0.5, 0.625, 0.75, 0.375, 0.75, 0.375, 0.75, 0.625, 0.75, 0.625, 1.0, 0.375, 1.0, 0.125, 0.5, 0.375, 0.5, 0.375, 0.75, 0.125, 0.75, 0.625, 0.5, 0.875, 0.5, 0.875, 0.75, 0.625, 0.75, 0.375, 0.0, 0.625, 0.0, 0.625, 0.25, 0.375, 0.25, 0.375, 0.375, 0.625, 0.375, 0.625, 0.5, 0.375, 0.5, 0.375, 0.5, 0.625, 0.5, 0.625, 0.75, 0.375, 0.75, 0.375, 0.875, 0.625, 0.875, 0.625, 1.0, 0.375, 1.0, 0.25, 0.5, 0.375, 0.5, 0.375, 0.75, 0.25, 0.75, 0.75, 0.5, 0.875, 0.5, 0.875, 0.75, 0.75, 0.75, 0.625, 0.5, 0.75, 0.5, 0.75, 0.75, 0.625, 0.75, 0.125, 0.5, 0.25, 0.5, 0.25, 0.75, 0.125, 0.75, 0.375, 0.75, 0.625, 0.75, 0.625, 0.875, 0.375, 0.875, 0.375, 0.25, 0.625, 0.25, 0.625, 0.375, 0.375, 0.375, 0.375, 0.0, 0.625, 0.0, 0.625, 0.25, 0.375, 0.25, 0.375, 0.25, 0.625, 0.25, 0.625, 0.5, 0.375, 0.5, 0.375, 0.5, 0.625, 0.5, 0.625, 0.75, 0.375, 0.75, 0.375, 0.75, 0.625, 0.75, 0.625, 1.0, 0.375, 1.0, 0.125, 0.5, 0.375, 0.5, 0.375, 0.75, 0.125, 0.75, 0.625, 0.5, 0.875, 0.5, 0.875, 0.75, 0.625, 0.75, 0.375, 0.0, 0.625, 0.0, 0.625, 0.25, 0.375, 0.25, 0.375, 0.25, 0.625, 0.25, 0.625, 0.5, 0.375, 0.5, 0.375, 0.5, 0.625, 0.5, 0.625, 0.75, 0.375, 0.75, 0.375, 0.75, 0.625, 0.75, 0.625, 1.0, 0.375, 1.0, 0.125, 0.5, 0.375, 0.5, 0.375, 0.75, 0.125, 0.75, 0.625, 0.5, 0.875, 0.5, 0.875, 0.75, 0.625, 0.75, 0.375, 0.0, 0.625, 0.0, 0.625, 0.25, 0.375, 0.25, 0.375, 0.375, 0.625, 0.375, 0.625, 0.5, 0.375, 0.5, 0.375, 0.5, 0.625, 0.5, 0.625, 0.75, 0.375, 0.75, 0.375, 0.875, 0.625, 0.875, 0.625, 1.0, 0.375, 1.0, 0.25, 0.5, 0.375, 0.5, 0.375, 0.75, 0.25, 0.75, 0.75, 0.5, 0.875, 0.5, 0.875, 0.75, 0.75, 0.75, 0.625, 0.5, 0.75, 0.5, 0.75, 0.75, 0.625, 0.75, 0.125, 0.5, 0.25, 0.5, 0.25, 0.75, 0.125, 0.75, 0.375, 0.75, 0.625, 0.75, 0.625, 0.875, 0.375, 0.875, 0.375, 0.25, 0.625, 0.25, 0.625, 0.375, 0.375, 0.375, 0.375, 0.0, 0.625, 0.0, 0.625, 0.25, 0.375, 0.25, 0.375, 0.25, 0.625, 0.25, 0.625, 0.5, 0.375, 0.5, 0.375, 0.5, 0.625, 0.5, 0.625, 0.75, 0.375, 0.75, 0.375, 0.75, 0.625, 0.75, 0.625, 1.0, 0.375, 1.0, 0.125, 0.5, 0.375, 0.5, 0.375, 0.75, 0.125, 0.75, 0.625, 0.5, 0.875, 0.5, 0.875, 0.75, 0.625, 0.75, 0.375, 0.0, 0.625, 0.0, 0.625, 0.25, 0.375, 0.25, 0.375, 0.25, 0.625, 0.25, 0.625, 0.5, 0.375, 0.5, 0.375, 0.5, 0.625, 0.5, 0.625, 0.75, 0.375, 0.75, 0.375, 0.75, 0.625, 0.75, 0.625, 1.0, 0.375, 1.0, 0.125, 0.5, 0.375, 0.5, 0.375, 0.75, 0.125, 0.75, 0.625, 0.5, 0.875, 0.5, 0.875, 0.75, 0.625, 0.75])
me_cube_014.materials.append(mat_material_002)
me_cube_014.update()
me_cube_017 = bpy.data.meshes.new('Cube.017')
me_cube_017.from_pydata([(-17.91, -0.648, -1.71), (-17.91, -0.648, 1.71), (-17.91, 0.648, -1.71), (-17.91, 0.648, 1.71), (17.91, -0.648, -1.71), (17.91, -0.648, 1.71), (17.91, 0.648, -1.71), (17.91, 0.648, 1.71)], [], [(0, 1, 3, 2), (2, 3, 7, 6), (6, 7, 5, 4), (4, 5, 1, 0), (2, 6, 4, 0), (7, 3, 1, 5)])
_uv = me_cube_017.uv_layers.new(name='UVMap')
_uv.uv.foreach_set('vector', [0.375, 0.0, 0.625, 0.0, 0.625, 0.25, 0.375, 0.25, 0.375, 0.25, 0.625, 0.25, 0.625, 0.5, 0.375, 0.5, 0.375, 0.5, 0.625, 0.5, 0.625, 0.75, 0.375, 0.75, 0.375, 0.75, 0.625, 0.75, 0.625, 1.0, 0.375, 1.0, 0.125, 0.5, 0.375, 0.5, 0.375, 0.75, 0.125, 0.75, 0.625, 0.5, 0.875, 0.5, 0.875, 0.75, 0.625, 0.75])
me_cube_017.update()
me_cube_018 = bpy.data.meshes.new('Cube.018')
me_cube_018.from_pydata([(-17.91, -0.648, -1.71), (-17.91, -0.648, 1.71), (-17.91, 0.648, -1.71), (-17.91, 0.648, 1.71), (17.91, -0.648, -1.71), (17.91, -0.648, 1.71), (17.91, 0.648, -1.71), (17.91, 0.648, 1.71)], [], [(0, 1, 3, 2), (2, 3, 7, 6), (6, 7, 5, 4), (4, 5, 1, 0), (2, 6, 4, 0), (7, 3, 1, 5)])
_uv = me_cube_018.uv_layers.new(name='UVMap')
_uv.uv.foreach_set('vector', [0.375, 0.0, 0.625, 0.0, 0.625, 0.25, 0.375, 0.25, 0.375, 0.25, 0.625, 0.25, 0.625, 0.5, 0.375, 0.5, 0.375, 0.5, 0.625, 0.5, 0.625, 0.75, 0.375, 0.75, 0.375, 0.75, 0.625, 0.75, 0.625, 1.0, 0.375, 1.0, 0.125, 0.5, 0.375, 0.5, 0.375, 0.75, 0.125, 0.75, 0.625, 0.5, 0.875, 0.5, 0.875, 0.75, 0.625, 0.75])
me_cube_018.update()
me_cube_019 = bpy.data.meshes.new('Cube.019')
me_cube_019.from_pydata([(-17.91, -0.648, -1.71), (-17.91, -0.648, 1.71), (-17.91, 0.648, -1.71), (-17.91, 0.648, 1.71), (17.91, -0.648, -1.71), (17.91, -0.648, 1.71), (17.91, 0.648, -1.71), (17.91, 0.648, 1.71)], [], [(0, 1, 3, 2), (2, 3, 7, 6), (6, 7, 5, 4), (4, 5, 1, 0), (2, 6, 4, 0), (7, 3, 1, 5)])
_uv = me_cube_019.uv_layers.new(name='UVMap')
_uv.uv.foreach_set('vector', [0.375, 0.0, 0.625, 0.0, 0.625, 0.25, 0.375, 0.25, 0.375, 0.25, 0.625, 0.25, 0.625, 0.5, 0.375, 0.5, 0.375, 0.5, 0.625, 0.5, 0.625, 0.75, 0.375, 0.75, 0.375, 0.75, 0.625, 0.75, 0.625, 1.0, 0.375, 1.0, 0.125, 0.5, 0.375, 0.5, 0.375, 0.75, 0.125, 0.75, 0.625, 0.5, 0.875, 0.5, 0.875, 0.75, 0.625, 0.75])
me_cube_019.update()
me_cube_020 = bpy.data.meshes.new('Cube.020')
me_cube_020.from_pydata([(-17.91, -0.648, -1.71), (-17.91, -0.648, 1.71), (-17.91, 0.648, -1.71), (-17.91, 0.648, 1.71), (17.91, -0.648, -1.71), (17.91, -0.648, 1.71), (17.91, 0.648, -1.71), (17.91, 0.648, 1.71)], [], [(0, 1, 3, 2), (2, 3, 7, 6), (6, 7, 5, 4), (4, 5, 1, 0), (2, 6, 4, 0), (7, 3, 1, 5)])
_uv = me_cube_020.uv_layers.new(name='UVMap')
_uv.uv.foreach_set('vector', [0.375, 0.0, 0.625, 0.0, 0.625, 0.25, 0.375, 0.25, 0.375, 0.25, 0.625, 0.25, 0.625, 0.5, 0.375, 0.5, 0.375, 0.5, 0.625, 0.5, 0.625, 0.75, 0.375, 0.75, 0.375, 0.75, 0.625, 0.75, 0.625, 1.0, 0.375, 1.0, 0.125, 0.5, 0.375, 0.5, 0.375, 0.75, 0.125, 0.75, 0.625, 0.5, 0.875, 0.5, 0.875, 0.75, 0.625, 0.75])
me_cube_020.update()
me_cube_021 = bpy.data.meshes.new('Cube.021')
me_cube_021.from_pydata([(-17.91, -0.648, -1.71), (-17.91, -0.648, 1.71), (-17.91, 0.648, -1.71), (-17.91, 0.648, 1.71), (-7.692, 19.72, -1.71), (-7.692, 19.72, 1.71), (-7.692, 21.01, -1.71), (-7.692, 21.01, 1.71)], [], [(0, 1, 3, 2), (2, 3, 7, 6), (6, 7, 5, 4), (4, 5, 1, 0), (2, 6, 4, 0), (7, 3, 1, 5)])
_uv = me_cube_021.uv_layers.new(name='UVMap')
_uv.uv.foreach_set('vector', [0.375, 0.0, 0.625, 0.0, 0.625, 0.25, 0.375, 0.25, 0.375, 0.25, 0.625, 0.25, 0.625, 0.5, 0.375, 0.5, 0.375, 0.5, 0.625, 0.5, 0.625, 0.75, 0.375, 0.75, 0.375, 0.75, 0.625, 0.75, 0.625, 1.0, 0.375, 1.0, 0.125, 0.5, 0.375, 0.5, 0.375, 0.75, 0.125, 0.75, 0.625, 0.5, 0.875, 0.5, 0.875, 0.75, 0.625, 0.75])
me_cube_021.update()
me_cube_022 = bpy.data.meshes.new('Cube.022')
me_cube_022.from_pydata([(-17.91, -0.648, -1.71), (-17.91, -0.648, 1.71), (-17.91, 0.648, -1.71), (-17.91, 0.648, 1.71), (-7.505, -20.91, -1.71), (-7.505, -20.91, 1.71), (-7.505, -19.61, -1.71), (-7.505, -19.61, 1.71)], [], [(0, 1, 3, 2), (2, 3, 7, 6), (6, 7, 5, 4), (4, 5, 1, 0), (2, 6, 4, 0), (7, 3, 1, 5)])
_uv = me_cube_022.uv_layers.new(name='UVMap')
_uv.uv.foreach_set('vector', [0.375, 0.0, 0.625, 0.0, 0.625, 0.25, 0.375, 0.25, 0.375, 0.25, 0.625, 0.25, 0.625, 0.5, 0.375, 0.5, 0.375, 0.5, 0.625, 0.5, 0.625, 0.75, 0.375, 0.75, 0.375, 0.75, 0.625, 0.75, 0.625, 1.0, 0.375, 1.0, 0.125, 0.5, 0.375, 0.5, 0.375, 0.75, 0.125, 0.75, 0.625, 0.5, 0.875, 0.5, 0.875, 0.75, 0.625, 0.75])
me_cube_022.update()
me_cube_023 = bpy.data.meshes.new('Cube.023')
me_cube_023.from_pydata([(-17.91, -0.648, -1.71), (-17.91, -0.648, 1.71), (-17.91, 0.648, -1.71), (-17.91, 0.648, 1.71), (-6.947, -21.22, -1.71), (-6.947, -21.22, 1.71), (-6.947, -19.93, -1.71), (-6.947, -19.93, 1.71)], [], [(0, 1, 3, 2), (2, 3, 7, 6), (6, 7, 5, 4), (4, 5, 1, 0), (2, 6, 4, 0), (7, 3, 1, 5)])
_uv = me_cube_023.uv_layers.new(name='UVMap')
_uv.uv.foreach_set('vector', [0.375, 0.0, 0.625, 0.0, 0.625, 0.25, 0.375, 0.25, 0.375, 0.25, 0.625, 0.25, 0.625, 0.5, 0.375, 0.5, 0.375, 0.5, 0.625, 0.5, 0.625, 0.75, 0.375, 0.75, 0.375, 0.75, 0.625, 0.75, 0.625, 1.0, 0.375, 1.0, 0.125, 0.5, 0.375, 0.5, 0.375, 0.75, 0.125, 0.75, 0.625, 0.5, 0.875, 0.5, 0.875, 0.75, 0.625, 0.75])
me_cube_023.update()
me_cube_024 = bpy.data.meshes.new('Cube.024')
me_cube_024.from_pydata([(-17.91, -0.648, -1.71), (-17.91, -0.648, 1.71), (-17.91, 0.648, -1.71), (-17.91, 0.648, 1.71), (-7.463, 19.71, -1.71), (-7.463, 19.71, 1.71), (-7.463, 21.01, -1.71), (-7.463, 21.01, 1.71)], [], [(0, 1, 3, 2), (2, 3, 7, 6), (6, 7, 5, 4), (4, 5, 1, 0), (2, 6, 4, 0), (7, 3, 1, 5)])
_uv = me_cube_024.uv_layers.new(name='UVMap')
_uv.uv.foreach_set('vector', [0.375, 0.0, 0.625, 0.0, 0.625, 0.25, 0.375, 0.25, 0.375, 0.25, 0.625, 0.25, 0.625, 0.5, 0.375, 0.5, 0.375, 0.5, 0.625, 0.5, 0.625, 0.75, 0.375, 0.75, 0.375, 0.75, 0.625, 0.75, 0.625, 1.0, 0.375, 1.0, 0.125, 0.5, 0.375, 0.5, 0.375, 0.75, 0.125, 0.75, 0.625, 0.5, 0.875, 0.5, 0.875, 0.75, 0.625, 0.75])
me_cube_024.update()
me_cube_025 = bpy.data.meshes.new('Cube.025')
me_cube_025.from_pydata([(-0.8678, -25.2, -0.5079), (-0.8678, -25.2, 0.5079), (-0.8678, 25.2, -0.5079), (-0.8678, 25.2, 0.5079), (0.8678, -25.2, -0.5079), (0.8678, -25.2, 0.5079), (0.8678, 25.2, -0.5079), (0.8678, 25.2, 0.5079)], [], [(0, 1, 3, 2), (2, 3, 7, 6), (6, 7, 5, 4), (4, 5, 1, 0), (2, 6, 4, 0), (7, 3, 1, 5)])
_uv = me_cube_025.uv_layers.new(name='UVMap')
_uv.uv.foreach_set('vector', [0.375, 0.0, 0.625, 0.0, 0.625, 0.25, 0.375, 0.25, 0.375, 0.25, 0.625, 0.25, 0.625, 0.5, 0.375, 0.5, 0.375, 0.5, 0.625, 0.5, 0.625, 0.75, 0.375, 0.75, 0.375, 0.75, 0.625, 0.75, 0.625, 1.0, 0.375, 1.0, 0.125, 0.5, 0.375, 0.5, 0.375, 0.75, 0.125, 0.75, 0.625, 0.5, 0.875, 0.5, 0.875, 0.75, 0.625, 0.75])
me_cube_025.update()
me_cube_026 = bpy.data.meshes.new('Cube.026')
me_cube_026.from_pydata([(-0.8678, -25.2, -0.5079), (-0.8678, -25.2, 0.5079), (-0.8678, 25.2, -0.5079), (-0.8678, 25.2, 0.5079), (0.8678, -25.2, -0.5079), (0.8678, -25.2, 0.5079), (0.8678, 25.2, -0.5079), (0.8678, 25.2, 0.5079)], [], [(0, 1, 3, 2), (2, 3, 7, 6), (6, 7, 5, 4), (4, 5, 1, 0), (2, 6, 4, 0), (7, 3, 1, 5)])
_uv = me_cube_026.uv_layers.new(name='UVMap')
_uv.uv.foreach_set('vector', [0.375, 0.0, 0.625, 0.0, 0.625, 0.25, 0.375, 0.25, 0.375, 0.25, 0.625, 0.25, 0.625, 0.5, 0.375, 0.5, 0.375, 0.5, 0.625, 0.5, 0.625, 0.75, 0.375, 0.75, 0.375, 0.75, 0.625, 0.75, 0.625, 1.0, 0.375, 1.0, 0.125, 0.5, 0.375, 0.5, 0.375, 0.75, 0.125, 0.75, 0.625, 0.5, 0.875, 0.5, 0.875, 0.75, 0.625, 0.75])
me_cube_026.update()
me_cube_027 = bpy.data.meshes.new('Cube.027')
me_cube_027.from_pydata([(-0.8678, -25.2, -0.5079), (-0.8678, -25.2, 0.5079), (-0.8678, 25.2, -0.5079), (-0.8678, 25.2, 0.5079), (0.8678, -25.2, -0.5079), (0.8678, -25.2, 0.5079), (0.8678, 25.2, -0.5079), (0.8678, 25.2, 0.5079)], [], [(0, 1, 3, 2), (2, 3, 7, 6), (6, 7, 5, 4), (4, 5, 1, 0), (2, 6, 4, 0), (7, 3, 1, 5)])
_uv = me_cube_027.uv_layers.new(name='UVMap')
_uv.uv.foreach_set('vector', [0.375, 0.0, 0.625, 0.0, 0.625, 0.25, 0.375, 0.25, 0.375, 0.25, 0.625, 0.25, 0.625, 0.5, 0.375, 0.5, 0.375, 0.5, 0.625, 0.5, 0.625, 0.75, 0.375, 0.75, 0.375, 0.75, 0.625, 0.75, 0.625, 1.0, 0.375, 1.0, 0.125, 0.5, 0.375, 0.5, 0.375, 0.75, 0.125, 0.75, 0.625, 0.5, 0.875, 0.5, 0.875, 0.75, 0.625, 0.75])
me_cube_027.update()
me_cube_028 = bpy.data.meshes.new('Cube.028')
me_cube_028.from_pydata([(-0.7021, -19.31, -2.363), (-0.7021, -19.31, 2.363), (-0.7021, 19.31, -2.363), (-0.7021, 19.31, 2.363), (0.7021, -19.31, -2.363), (0.7021, -19.31, 2.363), (0.7021, 19.31, -2.363), (0.7021, 19.31, 2.363)], [], [(0, 1, 3, 2), (2, 3, 7, 6), (6, 7, 5, 4), (4, 5, 1, 0), (2, 6, 4, 0), (7, 3, 1, 5)])
_uv = me_cube_028.uv_layers.new(name='UVMap')
_uv.uv.foreach_set('vector', [0.375, 0.0, 0.625, 0.0, 0.625, 0.25, 0.375, 0.25, 0.375, 0.25, 0.625, 0.25, 0.625, 0.5, 0.375, 0.5, 0.375, 0.5, 0.625, 0.5, 0.625, 0.75, 0.375, 0.75, 0.375, 0.75, 0.625, 0.75, 0.625, 1.0, 0.375, 1.0, 0.125, 0.5, 0.375, 0.5, 0.375, 0.75, 0.125, 0.75, 0.625, 0.5, 0.875, 0.5, 0.875, 0.75, 0.625, 0.75])
me_cube_028.update()
me_cube_029 = bpy.data.meshes.new('Cube.029')
me_cube_029.from_pydata([(-17.91, -0.648, -1.71), (-17.91, -0.648, 1.71), (-17.91, 0.648, -1.71), (-17.91, 0.648, 1.71), (16.66, -38.31, -1.71), (16.66, -38.31, 1.71), (16.66, -37.02, -1.71), (16.66, -37.02, 1.71)], [], [(0, 1, 3, 2), (2, 3, 7, 6), (6, 7, 5, 4), (4, 5, 1, 0), (2, 6, 4, 0), (7, 3, 1, 5)])
_uv = me_cube_029.uv_layers.new(name='UVMap')
_uv.uv.foreach_set('vector', [0.375, 0.0, 0.625, 0.0, 0.625, 0.25, 0.375, 0.25, 0.375, 0.25, 0.625, 0.25, 0.625, 0.5, 0.375, 0.5, 0.375, 0.5, 0.625, 0.5, 0.625, 0.75, 0.375, 0.75, 0.375, 0.75, 0.625, 0.75, 0.625, 1.0, 0.375, 1.0, 0.125, 0.5, 0.375, 0.5, 0.375, 0.75, 0.125, 0.75, 0.625, 0.5, 0.875, 0.5, 0.875, 0.75, 0.625, 0.75])
me_cube_029.update()
me_cube_030 = bpy.data.meshes.new('Cube.030')
me_cube_030.from_pydata([(-17.91, -0.648, -1.71), (-17.91, -0.648, 1.71), (-17.91, 0.648, -1.71), (-17.91, 0.648, 1.71), (17.91, 36.8, -1.71), (17.91, 36.8, 1.71), (17.91, 38.09, -1.71), (17.91, 38.09, 1.71)], [], [(0, 1, 3, 2), (2, 3, 7, 6), (6, 7, 5, 4), (4, 5, 1, 0), (2, 6, 4, 0), (7, 3, 1, 5)])
_uv = me_cube_030.uv_layers.new(name='UVMap')
_uv.uv.foreach_set('vector', [0.375, 0.0, 0.625, 0.0, 0.625, 0.25, 0.375, 0.25, 0.375, 0.25, 0.625, 0.25, 0.625, 0.5, 0.375, 0.5, 0.375, 0.5, 0.625, 0.5, 0.625, 0.75, 0.375, 0.75, 0.375, 0.75, 0.625, 0.75, 0.625, 1.0, 0.375, 1.0, 0.125, 0.5, 0.375, 0.5, 0.375, 0.75, 0.125, 0.75, 0.625, 0.5, 0.875, 0.5, 0.875, 0.75, 0.625, 0.75])
me_cube_030.update()

# ---- objects
ob_cube_011 = bpy.data.objects.new('Cube.011', me_cube_014)
ob_cube = bpy.data.objects.new('Cube', me_cube_017)
ob_cube_001 = bpy.data.objects.new('Cube.001', me_cube_018)
ob_cube_002 = bpy.data.objects.new('Cube.002', me_cube_019)
ob_cube_003 = bpy.data.objects.new('Cube.003', me_cube_020)
ob_cube_004 = bpy.data.objects.new('Cube.004', me_cube_021)
ob_cube_005 = bpy.data.objects.new('Cube.005', me_cube_022)
ob_cube_006 = bpy.data.objects.new('Cube.006', me_cube_023)
ob_cube_007 = bpy.data.objects.new('Cube.007', me_cube_024)
ob_cube_008 = bpy.data.objects.new('Cube.008', me_cube_025)
ob_cube_009 = bpy.data.objects.new('Cube.009', me_cube_026)
ob_cube_010 = bpy.data.objects.new('Cube.010', me_cube_027)
ob_cube_012 = bpy.data.objects.new('Cube.012', me_cube_028)
ob_cube_013 = bpy.data.objects.new('Cube.013', me_cube_029)
ob_cube_014 = bpy.data.objects.new('Cube.014', me_cube_030)

# ---- transforms, parenting, visibility, modifiers, constraints
ob_cube_011.location = (10.77, 27.07, 17.58)
ob_cube_011.scale = (0.4358, 1.0, 1.21)
ob_cube.location = (19.55, 27.44, 17.72)
ob_cube.rotation_euler = (-1.571, -1.571, 0.0)
ob_cube.scale = (1.0, 1.0, 0.4276)
ob_cube_001.location = (-20.88, 27.44, 17.72)
ob_cube_001.rotation_euler = (-1.571, -1.571, 0.0)
ob_cube_001.scale = (1.0, 1.0, 0.4276)
ob_cube_002.location = (19.58, -23.55, 17.72)
ob_cube_002.rotation_euler = (-1.571, -1.571, 0.0)
ob_cube_002.scale = (1.0, 1.0, 0.4276)
ob_cube_003.location = (-20.78, -23.5, 17.72)
ob_cube_003.rotation_euler = (-1.571, -1.571, 0.0)
ob_cube_003.scale = (1.0, 1.0, 0.4276)
ob_cube_004.location = (-20.88, 27.44, 53.43)
ob_cube_004.rotation_euler = (-1.571, -1.571, 0.0)
ob_cube_004.scale = (1.0, 1.0, 0.4276)
ob_cube_005.location = (19.55, 27.44, 53.43)
ob_cube_005.rotation_euler = (-1.571, -1.571, 0.0)
ob_cube_005.scale = (1.0, 1.0, 0.4276)
ob_cube_006.location = (19.58, -23.55, 53.43)
ob_cube_006.rotation_euler = (-1.571, -1.571, 0.0)
ob_cube_006.scale = (1.0, 1.0, 0.4276)
ob_cube_007.location = (-20.78, -23.5, 53.43)
ob_cube_007.rotation_euler = (-1.571, -1.571, 0.0)
ob_cube_007.scale = (1.0, 1.0, 0.4276)
ob_cube_008.location = (-0.7658, 2.678, 45.77)
ob_cube_008.scale = (0.9586, 1.02, 1.242)
ob_cube_009.location = (-21.03, 2.447, 35.91)
ob_cube_009.scale = (0.9586, 1.03, 1.242)
ob_cube_010.location = (19.56, 2.052, 35.96)
ob_cube_010.scale = (0.9586, 1.041, 1.242)
ob_cube_012.location = (-0.7741, 27.2, 34.97)
ob_cube_012.rotation_euler = (-1.571, -1.571, 0.0)
ob_cube_012.scale = (1.0, 1.11, 0.2993)
ob_cube_013.location = (18.15, 27.44, 17.71)
ob_cube_013.rotation_euler = (-1.571, -1.571, 0.0)
ob_cube_013.scale = (1.0, 1.0, 0.4276)
ob_cube_014.location = (-19.45, 27.44, 17.66)
ob_cube_014.rotation_euler = (-1.571, -1.571, 0.0)
ob_cube_014.scale = (1.0, 1.0, 0.4276)

# ---- collection membership
col_collection.objects.link(ob_cube_011)
col_collection.objects.link(ob_cube)
col_collection.objects.link(ob_cube_001)
col_collection.objects.link(ob_cube_002)
col_collection.objects.link(ob_cube_003)
col_collection.objects.link(ob_cube_004)
col_collection.objects.link(ob_cube_005)
col_collection.objects.link(ob_cube_006)
col_collection.objects.link(ob_cube_007)
col_collection.objects.link(ob_cube_008)
col_collection.objects.link(ob_cube_009)
col_collection.objects.link(ob_cube_010)
col_collection.objects.link(ob_cube_012)
col_collection.objects.link(ob_cube_013)
col_collection.objects.link(ob_cube_014)

# ---- scene / render settings (as saved in the file)
scene.frame_start = 1; scene.frame_end = 250; scene.frame_set(0)
scene.render.engine = 'BLENDER_EEVEE_NEXT'
scene.cycles.sampling_pattern = 'TABULATED_SOBOL'
scene.view_settings.view_transform = 'Filmic'
bpy.context.view_layer.update()

# ---- added for rendering (the .blend has no active camera and no usable light): camera, sun
cam_auto = bpy.data.cameras.new('AutoCamera')
cam_auto.lens = 50.0
cam_auto.sensor_width = 36.0
cam_auto.clip_end = 1555.56
ob_auto_camera = bpy.data.objects.new('AutoCamera', cam_auto)
scene.collection.objects.link(ob_auto_camera)
ob_auto_camera.location = (87.8622, -109.772, 99.3139)
ob_auto_camera.rotation_euler = (1.09748, -7.21219e-08, 0.694738)
scene.camera = ob_auto_camera
light_auto_sun = bpy.data.lights.new('AutoSun', 'SUN')
light_auto_sun.energy = 3.0
light_auto_sun.angle = 0.0523599
ob_auto_sun = bpy.data.objects.new('AutoSun', light_auto_sun)
scene.collection.objects.link(ob_auto_sun)
ob_auto_sun.rotation_euler = (0.872665, 0.174533, 0.523599)
bpy.context.view_layer.update()
